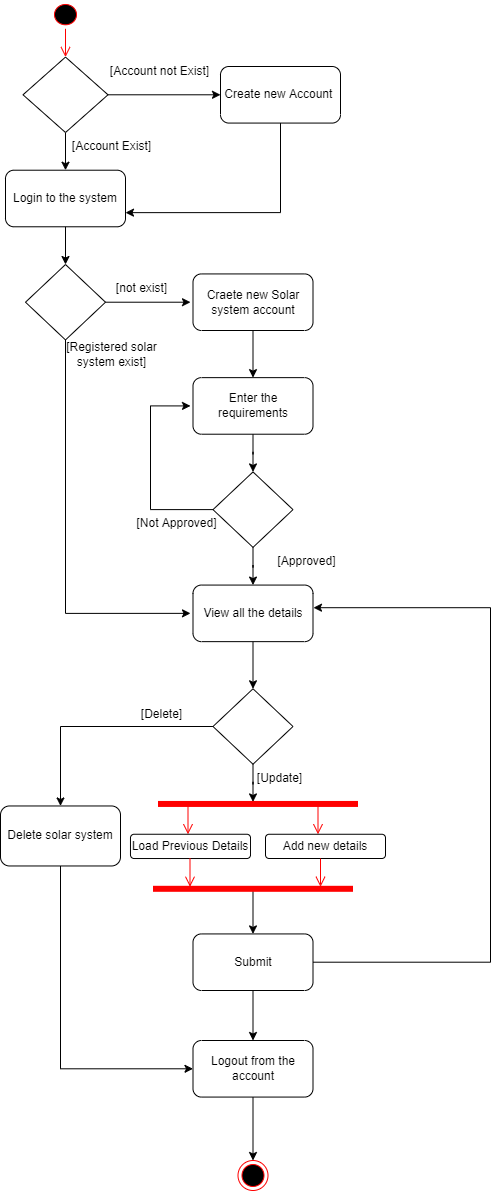

The diagram above was exported from draw.io. Its source (the exported page's mxGraphModel, read from the mxfile embedded in the PNG):
<mxGraphModel dx="868" dy="1582" grid="1" gridSize="10" guides="1" tooltips="1" connect="1" arrows="1" fold="1" page="1" pageScale="1" pageWidth="850" pageHeight="1100" math="0" shadow="0">
  <root>
    <mxCell id="0" />
    <mxCell id="1" parent="0" />
    <mxCell id="e0m_1YY_FmQ_33A3ESJZ-3" value="" style="ellipse;html=1;shape=startState;fillColor=#000000;strokeColor=#ff0000;" parent="1" vertex="1">
      <mxGeometry x="70" y="-470" width="30" height="28.285714285714285" as="geometry" />
    </mxCell>
    <mxCell id="e0m_1YY_FmQ_33A3ESJZ-4" value="" style="edgeStyle=orthogonalEdgeStyle;html=1;verticalAlign=bottom;endArrow=open;endSize=8;strokeColor=#ff0000;rounded=0;" parent="1" source="e0m_1YY_FmQ_33A3ESJZ-3" edge="1">
      <mxGeometry relative="1" as="geometry">
        <mxPoint x="85" y="-413.42857142857144" as="targetPoint" />
      </mxGeometry>
    </mxCell>
    <mxCell id="e0m_1YY_FmQ_33A3ESJZ-7" style="edgeStyle=orthogonalEdgeStyle;rounded=0;orthogonalLoop=1;jettySize=auto;html=1;" parent="1" source="e0m_1YY_FmQ_33A3ESJZ-5" edge="1">
      <mxGeometry relative="1" as="geometry">
        <mxPoint x="85" y="-300.28571428571433" as="targetPoint" />
      </mxGeometry>
    </mxCell>
    <mxCell id="e0m_1YY_FmQ_33A3ESJZ-10" style="edgeStyle=orthogonalEdgeStyle;rounded=0;orthogonalLoop=1;jettySize=auto;html=1;" parent="1" source="e0m_1YY_FmQ_33A3ESJZ-5" edge="1">
      <mxGeometry relative="1" as="geometry">
        <mxPoint x="240" y="-375.7142857142857" as="targetPoint" />
      </mxGeometry>
    </mxCell>
    <mxCell id="e0m_1YY_FmQ_33A3ESJZ-5" value="" style="rhombus;whiteSpace=wrap;html=1;" parent="1" vertex="1">
      <mxGeometry x="42.5" y="-413.42857142857144" width="85" height="75.42857142857143" as="geometry" />
    </mxCell>
    <mxCell id="e0m_1YY_FmQ_33A3ESJZ-9" value="[Account not Exist]" style="text;html=1;strokeColor=none;fillColor=none;align=center;verticalAlign=middle;whiteSpace=wrap;rounded=0;" parent="1" vertex="1">
      <mxGeometry x="127.5" y="-413.42857142857144" width="102.5" height="28.285714285714285" as="geometry" />
    </mxCell>
    <mxCell id="e0m_1YY_FmQ_33A3ESJZ-11" value="Create new Account&amp;nbsp;" style="rounded=1;whiteSpace=wrap;html=1;" parent="1" vertex="1">
      <mxGeometry x="240" y="-404" width="120" height="56.57142857142857" as="geometry" />
    </mxCell>
    <mxCell id="e0m_1YY_FmQ_33A3ESJZ-12" value="[Account Exist]" style="text;html=1;strokeColor=none;fillColor=none;align=center;verticalAlign=middle;whiteSpace=wrap;rounded=0;" parent="1" vertex="1">
      <mxGeometry x="80" y="-338" width="102.5" height="28.285714285714285" as="geometry" />
    </mxCell>
    <mxCell id="e0m_1YY_FmQ_33A3ESJZ-13" value="Login to the system" style="rounded=1;whiteSpace=wrap;html=1;" parent="1" vertex="1">
      <mxGeometry x="25" y="-300.28571428571433" width="120" height="56.57142857142857" as="geometry" />
    </mxCell>
    <mxCell id="e0m_1YY_FmQ_33A3ESJZ-14" style="edgeStyle=orthogonalEdgeStyle;rounded=0;orthogonalLoop=1;jettySize=auto;html=1;entryX=1;entryY=0.75;entryDx=0;entryDy=0;" parent="1" source="e0m_1YY_FmQ_33A3ESJZ-11" target="e0m_1YY_FmQ_33A3ESJZ-13" edge="1">
      <mxGeometry relative="1" as="geometry">
        <Array as="points">
          <mxPoint x="300" y="-257.85714285714283" />
        </Array>
      </mxGeometry>
    </mxCell>
    <mxCell id="e0m_1YY_FmQ_33A3ESJZ-17" style="edgeStyle=orthogonalEdgeStyle;rounded=0;orthogonalLoop=1;jettySize=auto;html=1;" parent="1" source="e0m_1YY_FmQ_33A3ESJZ-15" edge="1">
      <mxGeometry relative="1" as="geometry">
        <mxPoint x="210" y="-168.28571428571428" as="targetPoint" />
      </mxGeometry>
    </mxCell>
    <mxCell id="e0m_1YY_FmQ_33A3ESJZ-20" style="edgeStyle=orthogonalEdgeStyle;rounded=0;orthogonalLoop=1;jettySize=auto;html=1;" parent="1" source="e0m_1YY_FmQ_33A3ESJZ-15" edge="1">
      <mxGeometry relative="1" as="geometry">
        <mxPoint x="210" y="142.8571428571429" as="targetPoint" />
        <Array as="points">
          <mxPoint x="85" y="142.8571428571429" />
        </Array>
      </mxGeometry>
    </mxCell>
    <mxCell id="e0m_1YY_FmQ_33A3ESJZ-15" value="" style="rhombus;whiteSpace=wrap;html=1;" parent="1" vertex="1">
      <mxGeometry x="45" y="-206" width="80" height="75.42857142857143" as="geometry" />
    </mxCell>
    <mxCell id="e0m_1YY_FmQ_33A3ESJZ-16" style="edgeStyle=orthogonalEdgeStyle;rounded=0;orthogonalLoop=1;jettySize=auto;html=1;entryX=0.5;entryY=0;entryDx=0;entryDy=0;" parent="1" source="e0m_1YY_FmQ_33A3ESJZ-13" target="e0m_1YY_FmQ_33A3ESJZ-15" edge="1">
      <mxGeometry relative="1" as="geometry" />
    </mxCell>
    <mxCell id="e0m_1YY_FmQ_33A3ESJZ-18" value="[not exist]" style="text;html=1;strokeColor=none;fillColor=none;align=center;verticalAlign=middle;whiteSpace=wrap;rounded=0;" parent="1" vertex="1">
      <mxGeometry x="110" y="-196.57142857142856" width="102.5" height="28.285714285714285" as="geometry" />
    </mxCell>
    <mxCell id="e0m_1YY_FmQ_33A3ESJZ-23" style="edgeStyle=orthogonalEdgeStyle;rounded=0;orthogonalLoop=1;jettySize=auto;html=1;" parent="1" source="e0m_1YY_FmQ_33A3ESJZ-19" edge="1">
      <mxGeometry relative="1" as="geometry">
        <mxPoint x="272.5" y="-92.85714285714289" as="targetPoint" />
      </mxGeometry>
    </mxCell>
    <mxCell id="e0m_1YY_FmQ_33A3ESJZ-19" value="Craete new Solar system account" style="rounded=1;whiteSpace=wrap;html=1;" parent="1" vertex="1">
      <mxGeometry x="212.5" y="-196.57142857142856" width="120" height="56.57142857142857" as="geometry" />
    </mxCell>
    <mxCell id="e0m_1YY_FmQ_33A3ESJZ-22" value="[Registered solar system exist]" style="text;html=1;strokeColor=none;fillColor=none;align=center;verticalAlign=middle;whiteSpace=wrap;rounded=0;" parent="1" vertex="1">
      <mxGeometry x="80" y="-130.5714285714286" width="102.5" height="28.285714285714285" as="geometry" />
    </mxCell>
    <mxCell id="e0m_1YY_FmQ_33A3ESJZ-25" style="edgeStyle=orthogonalEdgeStyle;rounded=0;orthogonalLoop=1;jettySize=auto;html=1;" parent="1" source="e0m_1YY_FmQ_33A3ESJZ-24" edge="1">
      <mxGeometry relative="1" as="geometry">
        <mxPoint x="272.5" y="1.4285714285714448" as="targetPoint" />
      </mxGeometry>
    </mxCell>
    <mxCell id="e0m_1YY_FmQ_33A3ESJZ-24" value="Enter the requirements" style="rounded=1;whiteSpace=wrap;html=1;" parent="1" vertex="1">
      <mxGeometry x="212.5" y="-92.85714285714289" width="120" height="56.57142857142857" as="geometry" />
    </mxCell>
    <mxCell id="e0m_1YY_FmQ_33A3ESJZ-27" style="edgeStyle=orthogonalEdgeStyle;rounded=0;orthogonalLoop=1;jettySize=auto;html=1;" parent="1" source="e0m_1YY_FmQ_33A3ESJZ-26" edge="1">
      <mxGeometry relative="1" as="geometry">
        <mxPoint x="272.5" y="114.57142857142856" as="targetPoint" />
      </mxGeometry>
    </mxCell>
    <mxCell id="e0m_1YY_FmQ_33A3ESJZ-29" style="edgeStyle=orthogonalEdgeStyle;rounded=0;orthogonalLoop=1;jettySize=auto;html=1;" parent="1" source="e0m_1YY_FmQ_33A3ESJZ-26" edge="1">
      <mxGeometry relative="1" as="geometry">
        <mxPoint x="210" y="-64.57142857142856" as="targetPoint" />
        <Array as="points">
          <mxPoint x="170" y="39.14285714285717" />
          <mxPoint x="170" y="-64.57142857142856" />
        </Array>
      </mxGeometry>
    </mxCell>
    <mxCell id="e0m_1YY_FmQ_33A3ESJZ-26" value="" style="rhombus;whiteSpace=wrap;html=1;" parent="1" vertex="1">
      <mxGeometry x="232.5" y="1.4285714285714448" width="80" height="75.42857142857143" as="geometry" />
    </mxCell>
    <mxCell id="e0m_1YY_FmQ_33A3ESJZ-28" value="[Approved]" style="text;html=1;strokeColor=none;fillColor=none;align=center;verticalAlign=middle;whiteSpace=wrap;rounded=0;" parent="1" vertex="1">
      <mxGeometry x="275" y="76.85714285714289" width="102.5" height="28.285714285714285" as="geometry" />
    </mxCell>
    <mxCell id="e0m_1YY_FmQ_33A3ESJZ-30" value="[Not Approved]" style="text;html=1;strokeColor=none;fillColor=none;align=center;verticalAlign=middle;whiteSpace=wrap;rounded=0;" parent="1" vertex="1">
      <mxGeometry x="145" y="39.14285714285717" width="102.5" height="28.285714285714285" as="geometry" />
    </mxCell>
    <mxCell id="e0m_1YY_FmQ_33A3ESJZ-32" style="edgeStyle=orthogonalEdgeStyle;rounded=0;orthogonalLoop=1;jettySize=auto;html=1;" parent="1" source="e0m_1YY_FmQ_33A3ESJZ-31" edge="1">
      <mxGeometry relative="1" as="geometry">
        <mxPoint x="272.5" y="218.28571428571433" as="targetPoint" />
      </mxGeometry>
    </mxCell>
    <mxCell id="e0m_1YY_FmQ_33A3ESJZ-31" value="View all the details" style="rounded=1;whiteSpace=wrap;html=1;" parent="1" vertex="1">
      <mxGeometry x="212.5" y="114.57142857142856" width="120" height="56.57142857142857" as="geometry" />
    </mxCell>
    <mxCell id="e0m_1YY_FmQ_33A3ESJZ-34" style="edgeStyle=orthogonalEdgeStyle;rounded=0;orthogonalLoop=1;jettySize=auto;html=1;" parent="1" source="e0m_1YY_FmQ_33A3ESJZ-33" edge="1">
      <mxGeometry relative="1" as="geometry">
        <mxPoint x="272.5" y="331.42857142857133" as="targetPoint" />
      </mxGeometry>
    </mxCell>
    <mxCell id="061Ju5m7uWd11crypo7P-3" style="edgeStyle=orthogonalEdgeStyle;rounded=0;orthogonalLoop=1;jettySize=auto;html=1;entryX=0.5;entryY=0;entryDx=0;entryDy=0;" edge="1" parent="1" source="e0m_1YY_FmQ_33A3ESJZ-33" target="061Ju5m7uWd11crypo7P-5">
      <mxGeometry relative="1" as="geometry">
        <mxPoint x="40" y="256" as="targetPoint" />
      </mxGeometry>
    </mxCell>
    <mxCell id="e0m_1YY_FmQ_33A3ESJZ-33" value="" style="rhombus;whiteSpace=wrap;html=1;" parent="1" vertex="1">
      <mxGeometry x="232.5" y="218.28571428571433" width="80" height="75.42857142857143" as="geometry" />
    </mxCell>
    <mxCell id="e0m_1YY_FmQ_33A3ESJZ-36" value="[Update]" style="text;html=1;strokeColor=none;fillColor=none;align=center;verticalAlign=middle;whiteSpace=wrap;rounded=0;" parent="1" vertex="1">
      <mxGeometry x="247.5" y="293.71428571428567" width="102.5" height="28.285714285714285" as="geometry" />
    </mxCell>
    <mxCell id="e0m_1YY_FmQ_33A3ESJZ-38" value="" style="shape=line;html=1;strokeWidth=6;strokeColor=#ff0000;" parent="1" vertex="1">
      <mxGeometry x="177.5" y="331.42857142857133" width="200" height="4.040816326530612" as="geometry" />
    </mxCell>
    <mxCell id="e0m_1YY_FmQ_33A3ESJZ-41" value="" style="edgeStyle=orthogonalEdgeStyle;html=1;verticalAlign=bottom;endArrow=open;endSize=8;strokeColor=#ff0000;rounded=0;" parent="1" edge="1">
      <mxGeometry relative="1" as="geometry">
        <mxPoint x="337.5" y="363.7551020408164" as="targetPoint" />
        <mxPoint x="337.5" y="335.46938775510205" as="sourcePoint" />
      </mxGeometry>
    </mxCell>
    <mxCell id="e0m_1YY_FmQ_33A3ESJZ-42" value="" style="edgeStyle=orthogonalEdgeStyle;html=1;verticalAlign=bottom;endArrow=open;endSize=8;strokeColor=#ff0000;rounded=0;" parent="1" edge="1">
      <mxGeometry relative="1" as="geometry">
        <mxPoint x="207.5" y="363.7551020408164" as="targetPoint" />
        <mxPoint x="207.5" y="335.46938775510205" as="sourcePoint" />
      </mxGeometry>
    </mxCell>
    <mxCell id="e0m_1YY_FmQ_33A3ESJZ-43" value="Load Previous Details" style="rounded=1;whiteSpace=wrap;html=1;" parent="1" vertex="1">
      <mxGeometry x="150" y="363.7551020408164" width="120" height="24.24489795918367" as="geometry" />
    </mxCell>
    <mxCell id="e0m_1YY_FmQ_33A3ESJZ-44" value="Add new details" style="rounded=1;whiteSpace=wrap;html=1;" parent="1" vertex="1">
      <mxGeometry x="285" y="363.7551020408164" width="120" height="24.24489795918367" as="geometry" />
    </mxCell>
    <mxCell id="e0m_1YY_FmQ_33A3ESJZ-49" value="" style="edgeStyle=orthogonalEdgeStyle;html=1;verticalAlign=bottom;endArrow=open;endSize=8;strokeColor=#ff0000;rounded=0;" parent="1" edge="1">
      <mxGeometry relative="1" as="geometry">
        <mxPoint x="209.5" y="416.2816734693878" as="targetPoint" />
        <mxPoint x="209.5" y="387.99595918367345" as="sourcePoint" />
      </mxGeometry>
    </mxCell>
    <mxCell id="e0m_1YY_FmQ_33A3ESJZ-50" value="" style="edgeStyle=orthogonalEdgeStyle;html=1;verticalAlign=bottom;endArrow=open;endSize=8;strokeColor=#ff0000;rounded=0;" parent="1" edge="1">
      <mxGeometry relative="1" as="geometry">
        <mxPoint x="340" y="416.2816734693878" as="targetPoint" />
        <mxPoint x="340" y="387.99595918367345" as="sourcePoint" />
      </mxGeometry>
    </mxCell>
    <mxCell id="e0m_1YY_FmQ_33A3ESJZ-53" style="edgeStyle=orthogonalEdgeStyle;rounded=0;orthogonalLoop=1;jettySize=auto;html=1;" parent="1" source="e0m_1YY_FmQ_33A3ESJZ-51" edge="1">
      <mxGeometry relative="1" as="geometry">
        <mxPoint x="272.5" y="463.42857142857144" as="targetPoint" />
      </mxGeometry>
    </mxCell>
    <mxCell id="e0m_1YY_FmQ_33A3ESJZ-51" value="" style="shape=line;html=1;strokeWidth=6;strokeColor=#ff0000;" parent="1" vertex="1">
      <mxGeometry x="172.5" y="416.28571428571433" width="200" height="4.040816326530612" as="geometry" />
    </mxCell>
    <mxCell id="e0m_1YY_FmQ_33A3ESJZ-55" style="edgeStyle=orthogonalEdgeStyle;rounded=0;orthogonalLoop=1;jettySize=auto;html=1;entryX=1.004;entryY=0.4;entryDx=0;entryDy=0;entryPerimeter=0;" parent="1" source="e0m_1YY_FmQ_33A3ESJZ-54" target="e0m_1YY_FmQ_33A3ESJZ-31" edge="1">
      <mxGeometry relative="1" as="geometry">
        <Array as="points">
          <mxPoint x="510" y="491.7142857142858" />
          <mxPoint x="510" y="137.20000000000005" />
        </Array>
      </mxGeometry>
    </mxCell>
    <mxCell id="e0m_1YY_FmQ_33A3ESJZ-57" style="edgeStyle=orthogonalEdgeStyle;rounded=0;orthogonalLoop=1;jettySize=auto;html=1;" parent="1" source="e0m_1YY_FmQ_33A3ESJZ-54" edge="1">
      <mxGeometry relative="1" as="geometry">
        <mxPoint x="272.5" y="570" as="targetPoint" />
      </mxGeometry>
    </mxCell>
    <mxCell id="e0m_1YY_FmQ_33A3ESJZ-54" value="Submit" style="rounded=1;whiteSpace=wrap;html=1;" parent="1" vertex="1">
      <mxGeometry x="212.5" y="463.42857142857144" width="120" height="56.57142857142857" as="geometry" />
    </mxCell>
    <mxCell id="061Ju5m7uWd11crypo7P-2" style="edgeStyle=orthogonalEdgeStyle;rounded=0;orthogonalLoop=1;jettySize=auto;html=1;entryX=0.5;entryY=0;entryDx=0;entryDy=0;" edge="1" parent="1" source="e0m_1YY_FmQ_33A3ESJZ-58" target="061Ju5m7uWd11crypo7P-1">
      <mxGeometry relative="1" as="geometry" />
    </mxCell>
    <mxCell id="e0m_1YY_FmQ_33A3ESJZ-58" value="Logout from the account" style="rounded=1;whiteSpace=wrap;html=1;" parent="1" vertex="1">
      <mxGeometry x="212.5" y="569.9985714285715" width="120" height="56.57142857142857" as="geometry" />
    </mxCell>
    <mxCell id="061Ju5m7uWd11crypo7P-1" value="" style="ellipse;html=1;shape=endState;fillColor=#000000;strokeColor=#ff0000;" vertex="1" parent="1">
      <mxGeometry x="257.5" y="690" width="30" height="30" as="geometry" />
    </mxCell>
    <mxCell id="061Ju5m7uWd11crypo7P-4" value="[Delete]" style="text;html=1;strokeColor=none;fillColor=none;align=center;verticalAlign=middle;whiteSpace=wrap;rounded=0;" vertex="1" parent="1">
      <mxGeometry x="130" y="230.0042857142857" width="102.5" height="28.285714285714285" as="geometry" />
    </mxCell>
    <mxCell id="061Ju5m7uWd11crypo7P-6" style="edgeStyle=orthogonalEdgeStyle;rounded=0;orthogonalLoop=1;jettySize=auto;html=1;entryX=0;entryY=0.5;entryDx=0;entryDy=0;" edge="1" parent="1" source="061Ju5m7uWd11crypo7P-5" target="e0m_1YY_FmQ_33A3ESJZ-58">
      <mxGeometry relative="1" as="geometry">
        <Array as="points">
          <mxPoint x="80" y="598" />
        </Array>
      </mxGeometry>
    </mxCell>
    <mxCell id="061Ju5m7uWd11crypo7P-5" value="Delete solar system" style="rounded=1;whiteSpace=wrap;html=1;" vertex="1" parent="1">
      <mxGeometry x="20" y="335.47" width="120" height="60" as="geometry" />
    </mxCell>
  </root>
</mxGraphModel>